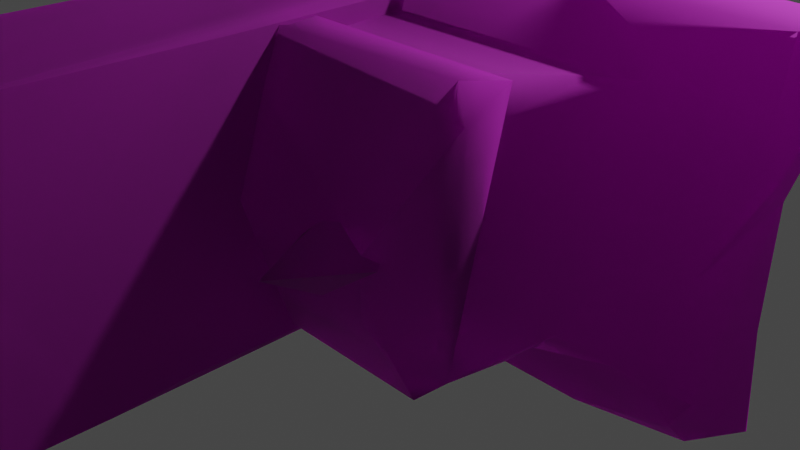 # Source: Ruins_Wall_Arch_DMG_D.blend  (saved by Blender 3.5.10; exported with 4.5.12 LTS)
import bpy
from mathutils import Matrix  # noqa: F401  (used for matrix-valued properties, if any)

bpy.ops.wm.read_factory_settings(use_empty=True)
scene = bpy.context.scene
scene.name = 'Scene'

# ---- collections
col_collection = bpy.data.collections.new('Collection'); scene.collection.children.link(col_collection)

# ---- images (referenced by path relative to the original .blend; pixels are not part of the script)
import os
ASSET_DIR = os.environ.get("B2B_ASSET_DIR", "")  # directory of the original .blend (textures are referenced by path, not embedded)
HERE = os.path.dirname(os.path.abspath(__file__))  # packed textures are extracted next to this script under _unpacked/

def load_image(name, relpath, width, height, colorspace="sRGB"):
    """Load a texture the original file referenced (path relative to the .blend, or extracted next to this script)."""
    p = next((c for c in (os.path.join(HERE, relpath), os.path.join(ASSET_DIR, relpath)) if relpath and os.path.exists(c)), "")
    if p:
        img = bpy.data.images.load(p, check_existing=True)
        img.name = name
    else:  # same state as the original file: an image datablock whose file is absent (Cycles renders it pink)
        img = bpy.data.images.new(name, width, height)
        img.source = "FILE"
        img.filepath = "//" + (relpath or name)
    img.colorspace_settings.name = colorspace
    return img
img_dn_hl_ruins_wall_arch_d_png = load_image('Dn_Hl_Ruins_Wall_Arch_D.png', 'Dn_Hl_Ruins_Wall_Arch_D.png', 1024, 1024, 'sRGB')
img_dn_hl_ruins_wall_arch_mre_packed_png = load_image('Dn_Hl_Ruins_Wall_Arch_mre_packed.png', 'Dn_Hl_Ruins_Wall_Arch_mre_packed.png', 1024, 1024, 'sRGB')
img_c__users_joo_desktop_files_game_environment_hell_textures__dn_h = load_image('C__Users_joo_Desktop_Files_Game_Environment_Hell_Textures__Dn_H', 'C__Users_joo_Desktop_Files_Game_Environment_Hell_Textures__Dn_Hl_Ruins_Wall_Arch_N_png_Normal_Bump.png', 1024, 1024, 'sRGB')
img_dn_hl_ruins_column_broken_d_png = load_image('Dn_HL_Ruins_Column_Broken_D.png', 'Dn_HL_Ruins_Column_Broken_D.png', 1024, 1024, 'sRGB')
img_dn_hl_ruins_column_broken_mre_packed_png = load_image('Dn_HL_Ruins_Column_Broken_mre_packed.png', 'Dn_HL_Ruins_Column_Broken_mre_packed.png', 1024, 1024, 'sRGB')
img_c__users_joo_desktop_files_game_environment_hell_textures = load_image('C__Users_joo_Desktop_Files_Game_Environment_Hell_Textures__', 'C__Users_joo_Desktop_Files_Game_Environment_Hell_Textures__Dn_HL_Ruins_Column_Broken_N_png_Normal_Bump.png', 1024, 1024, 'sRGB')

# ---- materials (node trees are filled in below, after node groups)
mat_dn_hl_inst_ruins_wall_arch = bpy.data.materials.new('Dn_HL_Inst_Ruins_wall_arch')
mat_dn_hl_inst_ruins_wall_arch.use_transparent_shadow = False
mat_dn_hl_inst_ruins_wall_arch.diffuse_color = (0.588, 0.588, 0.588, 1.0)
mat_dn_hl_inst_ruins_wall_arch.roughness = 0.9
mat_dn_hl_inst_ruins_column__damage_a = bpy.data.materials.new('Dn_HL_Inst_Ruins_Column__Damage_A')
mat_dn_hl_inst_ruins_column__damage_a.use_transparent_shadow = False
mat_dn_hl_inst_ruins_column__damage_a.diffuse_color = (0.588, 0.588, 0.588, 1.0)
mat_dn_hl_inst_ruins_column__damage_a.roughness = 0.9

# ---- material node trees
mat_dn_hl_inst_ruins_wall_arch.use_nodes = True; mat_dn_hl_inst_ruins_wall_arch.node_tree.nodes.clear()
_N = mat_dn_hl_inst_ruins_wall_arch.node_tree.nodes; _L = mat_dn_hl_inst_ruins_wall_arch.node_tree.links
n0 = _N.new('ShaderNodeBsdfPrincipled'); n0.name = 'Principled BSDF'; n0.location = (0, 300)
n0.distribution = 'GGX'
n0.subsurface_method = 'RANDOM_WALK_SKIN'
n0.inputs[2].default_value = 0.9
n0.inputs[13].default_value = 0.0
n0.inputs[18].default_value = 1.0
n0.inputs[27].default_value = (0.0, 0.0, 0.0, 1.0)
n0.inputs[28].default_value = 1.0
n1 = _N.new('ShaderNodeTexImage'); n1.name = 'Image Texture'; n1.location = (-480, 300)
n1.image = img_dn_hl_ruins_wall_arch_d_png
n2 = _N.new('ShaderNodeTexImage'); n2.name = 'Image Texture.001'; n2.location = (-480, 0)
n2.image = img_dn_hl_ruins_wall_arch_mre_packed_png
n3 = _N.new('ShaderNodeTexImage'); n3.name = 'Image Texture.002'; n3.location = (-480, -300)
n3.image = img_c__users_joo_desktop_files_game_environment_hell_textures__dn_h
n4 = _N.new('ShaderNodeNormalMap'); n4.name = 'Normal Map'; n4.location = (-200, -300)
n4.inputs[0].default_value = 0.0
n5 = _N.new('ShaderNodeOutputMaterial'); n5.name = 'Material Output'; n5.location = (280, 300)
_L.new(n1.outputs[0], n0.inputs[0])
_L.new(n3.outputs[0], n4.inputs[1])
_L.new(n4.outputs[0], n0.inputs[5])
_L.new(n0.outputs[0], n5.inputs[0])
_L.new(n2.outputs[0], n0.inputs[1])
n5.is_active_output = True
mat_dn_hl_inst_ruins_column__damage_a.use_nodes = True; mat_dn_hl_inst_ruins_column__damage_a.node_tree.nodes.clear()
_N = mat_dn_hl_inst_ruins_column__damage_a.node_tree.nodes; _L = mat_dn_hl_inst_ruins_column__damage_a.node_tree.links
n0 = _N.new('ShaderNodeBsdfPrincipled'); n0.name = 'Principled BSDF'; n0.location = (0, 300)
n0.distribution = 'GGX'
n0.subsurface_method = 'RANDOM_WALK_SKIN'
n0.inputs[2].default_value = 0.9
n0.inputs[13].default_value = 0.0
n0.inputs[18].default_value = 1.0
n0.inputs[27].default_value = (0.0, 0.0, 0.0, 1.0)
n0.inputs[28].default_value = 1.0
n1 = _N.new('ShaderNodeTexImage'); n1.name = 'Image Texture'; n1.location = (-480, 300)
n1.image = img_dn_hl_ruins_column_broken_d_png
n2 = _N.new('ShaderNodeTexImage'); n2.name = 'Image Texture.001'; n2.location = (-480, 0)
n2.image = img_dn_hl_ruins_column_broken_mre_packed_png
n3 = _N.new('ShaderNodeTexImage'); n3.name = 'Image Texture.002'; n3.location = (-480, -300)
n3.image = img_c__users_joo_desktop_files_game_environment_hell_textures
n4 = _N.new('ShaderNodeNormalMap'); n4.name = 'Normal Map'; n4.location = (-200, -300)
n4.inputs[0].default_value = 0.0
n5 = _N.new('ShaderNodeOutputMaterial'); n5.name = 'Material Output'; n5.location = (280, 300)
_L.new(n1.outputs[0], n0.inputs[0])
_L.new(n3.outputs[0], n4.inputs[1])
_L.new(n4.outputs[0], n0.inputs[5])
_L.new(n0.outputs[0], n5.inputs[0])
_L.new(n2.outputs[0], n0.inputs[1])
n5.is_active_output = True

# ---- world
world_world = bpy.data.worlds.new('World'); scene.world = world_world
world_world.use_nodes = True; world_world.node_tree.nodes.clear()
_N = world_world.node_tree.nodes; _L = world_world.node_tree.links
n0 = _N.new('ShaderNodeOutputWorld'); n0.name = 'World Output'; n0.location = (300, 300)
n1 = _N.new('ShaderNodeBackground'); n1.name = 'Background'; n1.location = (10, 300)
n1.inputs[0].default_value = (0.05088, 0.05088, 0.05088, 1.0)
_L.new(n1.outputs[0], n0.inputs[0])
n0.is_active_output = True
world_world.color = (0.05088, 0.05088, 0.05088)
world_world.use_sun_shadow = False
world_world.sun_shadow_jitter_overblur = 0.0

# ---- cameras
cam_camera = bpy.data.cameras.new('Camera')
cam_camera.clip_end = 100.0
cam_camera.ortho_scale = 7.314

# ---- lights
light_light = bpy.data.lights.new('Light', 'POINT')
light_light.transmission_factor = 0.0
light_light.energy = 1000.0
light_light.shadow_soft_size = 0.1
light_light.shadow_maximum_resolution = 0.006
light_light.use_absolute_resolution = True

# ---- meshes
me_ruins_wall_arch_dmg_d = bpy.data.meshes.new('Ruins_Wall_Arch_DMG_D')
me_ruins_wall_arch_dmg_d.from_pydata([(-0.0073, -0.05832, 1.86), (-0.01041, 0.009061, 2.035), (-0.01668, 0.08153, 1.59), (3.317, -0.4866, -0.000141), (3.982, 0.4683, 0.005051), (4.027, -0.4433, 0.005408), (2.862, 1.384, 0.005103), (2.831, 2.358, 2.088), (1.934, 1.56, 2.397), (2.228, 1.325, 2.48), (2.722, 2.345, 2.093), (0.8959, 0.5542, 4.997), (0.8493, -0.1105, 5.274), (0.9476, 1.392, 5.009), (0.8473, -0.1103, 3.777), (0.9515, 2.055, 5.132), (0.8998, 2.645, 5.11), (0.813, 2.598, 2.526), (0.8711, -0.03506, 3.112), (0.7973, -0.1188, 1.003), (0.8006, 2.615, 0.002829), (0.7984, -0.07208, 0.001024), (-0.01541, -0.28, -0.003741), (-0.01922, 2.782, -0.000174), (0.0909, -0.3458, 0.001175), (0.3915, -0.1477, 0.001011), (-0.012, 0.07657, 0.7171), (-0.014, -0.4407, 0.000324), (-0.01064, -0.4684, 0.603), (-0.009808, 2.985, 0.00289), (-0.0102, 2.456, 0.7112), (-0.009557, 3.038, 0.6048), (-0.01162, 1.258, 2.467), (-0.008518, 2.426, 1.581), (-0.009657, 2.603, 1.654), (-0.009747, 2.573, 2.006), (2.663, 2.607, 1.984), (2.796, 2.551, 1.605), (1.956, 0.5724, 2.234), (2.218, 2.452, 1.546), (2.284, -0.07448, 1.995), (2.152, 0.3622, 2.149), (2.327, -0.05078, 1.669), (2.293, 0.09683, 1.562), (2.891, 2.43, 0.8369), (3.244, 2.448, 0.7485), (0.7048, 0.0779, 0.7645), (2.226, 0.1125, 0.7367), (2.579, 0.1019, 1.267), (2.781, -0.4832, 0.6073), (2.617, 0.1034, 0.9668), (3.184, 0.1009, 0.7287), (3.743, -0.4697, 0.4394), (3.711, -0.22, 0.6609), (3.513, 0.06655, 0.6891), (2.561, 3.015, 0.5948), (3.287, 2.628, 0.6667), (0.3853, 2.841, 0.6483), (4.211, 2.985, 0.6046), (3.65, 2.471, 0.6764), (4.195, 2.441, 0.6914), (2.282, 3.035, 0.01461), (4.504, 3.007, 0.1397), (4.465, 2.956, 0.00061), (0.8116, 3.021, 0.01655), (1.52, 2.944, 0.001788), (4.009, 1.561, -0.006509), (-0.02409, -0.2782, 3.606), (0.4248, -0.1655, 1.963), (0.3878, -0.2541, 5.153), (0.1284, -0.3765, 5.639), (0.01658, -0.2955, 5.668), (0.1497, 2.887, 5.531), (0.3572, 2.804, 5.577), (0.5179, 2.687, 5.399), (0.0967, 2.871, 1.223), (-0.008031, 2.779, 5.508), (-0.05358, 2.789, 3.093), (0.3905, 2.66, 1.217), (0.7147, 2.709, 0.936), (-0.0132, 2.188, 5.3), (-0.03468, 0.8128, 0.9087), (-0.07114, 0.8366, 3.943), (-0.03443, 1.652, 5.348), (-0.019, 1.209, 5.17), (-0.001055, 0.695, 5.178), (0.01863, 0.158, 5.364), (1.969, 0.9719, 2.61), (2.364, 1.254, 2.428), (1.963, 1.291, 3.148), (1.579, 1.279, 2.434), (1.956, 1.295, 1.949), (1.961, 1.558, 2.586), (3.926, 0.1145, 0.7331), (0.2697, 2.46, 5.638), (3.77, 1.059, 0.6957), (4.289, 2.013, 0.6772), (2.92, 0.4307, 1.099), (2.614, 2.199, 1.423), (0.774, 0.2178, 5.326), (0.7874, 0.5755, 5.09), (0.8362, 1.368, 5.11), (0.09024, 1.487, 5.444), (0.4188, 0.5107, 5.309)], [], [(0, 1, 2), (3, 4, 5), (4, 3, 6), (7, 8, 9), (8, 7, 10), (11, 12, 13), (13, 12, 14), (15, 13, 14), (15, 14, 16), (16, 14, 17), (14, 18, 17), (17, 18, 19), (20, 17, 19), (20, 19, 21), (22, 23, 20), (24, 22, 20), (24, 20, 25), (21, 25, 20), (26, 27, 28), (27, 26, 29), (30, 31, 29), (32, 29, 26), (30, 29, 32), (2, 32, 26), (2, 1, 32), (30, 32, 33), (32, 34, 33), (34, 32, 35), (8, 10, 36), (36, 35, 8), (8, 35, 9), (36, 37, 35), (9, 35, 32), (35, 37, 34), (32, 38, 9), (37, 33, 34), (1, 38, 32), (37, 39, 33), (40, 38, 1), (38, 40, 41), (1, 0, 40), (0, 42, 40), (0, 2, 42), (39, 30, 33), (43, 42, 2), (39, 44, 30), (44, 45, 30), (43, 2, 46), (2, 26, 46), (46, 26, 28), (47, 43, 46), (46, 28, 47), (43, 47, 48), (49, 47, 28), (49, 28, 27), (3, 49, 27), (50, 47, 51), (51, 47, 49), (3, 5, 52), (3, 52, 49), (53, 49, 52), (51, 49, 53), (51, 53, 54), (45, 55, 30), (55, 45, 56), (55, 57, 30), (57, 31, 30), (55, 31, 57), (58, 55, 56), (58, 56, 59), (58, 59, 60), (58, 61, 55), (55, 61, 31), (62, 61, 58), (62, 63, 61), (31, 61, 64), (31, 64, 29), (64, 61, 65), (29, 64, 65), (6, 29, 65), (29, 6, 27), (6, 3, 27), (6, 65, 61), (61, 63, 6), (6, 63, 66), (6, 66, 4), (19, 25, 21), (25, 19, 24), (19, 18, 14), (24, 67, 22), (14, 68, 19), (68, 24, 19), (14, 12, 69), (69, 68, 14), (69, 70, 68), (70, 24, 68), (24, 70, 67), (70, 71, 67), (72, 73, 74), (75, 72, 74), (72, 75, 76), (75, 77, 76), (75, 23, 77), (23, 75, 20), (75, 74, 78), (74, 16, 78), (75, 79, 20), (78, 79, 75), (16, 79, 78), (20, 79, 17), (79, 16, 17), (76, 77, 80), (80, 77, 81), (81, 77, 23), (81, 23, 22), (22, 67, 81), (82, 80, 81), (67, 82, 81), (82, 83, 80), (82, 84, 83), (82, 85, 84), (82, 86, 85), (67, 86, 82), (71, 86, 67), (87, 88, 89), (89, 90, 87), (88, 87, 91), (87, 90, 91), (89, 92, 90), (89, 88, 92), (91, 90, 92), (91, 92, 88), (53, 93, 54), (94, 73, 76), (76, 73, 72), (52, 5, 53), (93, 53, 5), (93, 5, 4), (93, 4, 66), (66, 63, 62), (93, 66, 95), (54, 93, 95), (51, 54, 95), (96, 66, 62), (66, 96, 95), (58, 60, 62), (60, 96, 62), (60, 59, 96), (59, 95, 96), (95, 59, 51), (59, 56, 45), (51, 59, 45), (97, 51, 45), (97, 50, 51), (97, 47, 50), (48, 47, 97), (45, 98, 97), (44, 98, 45), (98, 44, 39), (97, 42, 48), (42, 97, 98), (39, 42, 98), (43, 48, 42), (42, 39, 37), (7, 42, 37), (7, 37, 36), (7, 36, 10), (41, 42, 7), (40, 42, 41), (41, 7, 9), (38, 41, 9), (12, 11, 99), (100, 99, 11), (11, 101, 100), (101, 11, 13), (76, 80, 94), (73, 94, 74), (80, 74, 94), (74, 80, 102), (74, 102, 16), (102, 80, 83), (16, 102, 15), (83, 84, 102), (13, 15, 101), (15, 102, 101), (84, 86, 102), (101, 102, 86), (86, 84, 85), (101, 86, 103), (103, 100, 101), (103, 86, 71), (99, 100, 103), (103, 71, 70), (103, 12, 99), (69, 103, 70), (12, 103, 69)])
me_ruins_wall_arch_dmg_d.polygons.foreach_set('use_smooth', [True] * 196)
me_ruins_wall_arch_dmg_d.polygons.foreach_set('material_index', [0, 0, 0, 0, 0, 0, 0, 0, 0, 0, 0, 0, 0, 0, 0, 0, 0, 0, 0, 0, 0, 0, 0, 0, 0, 0, 0, 0, 0, 0, 0, 0, 0, 0, 0, 0, 0, 0, 0, 0, 0, 0, 0, 0, 0, 0, 0, 0, 0, 0, 0, 0, 0, 0, 0, 0, 0, 0, 0, 0, 0, 0, 0, 0, 0, 0, 0, 0, 0, 0, 0, 0, 0, 0, 0, 0, 0, 0, 0, 0, 0, 0, 0, 0, 0, 0, 0, 0, 0, 0, 0, 0, 0, 0, 0, 0, 0, 0, 0, 0, 0, 0, 0, 0, 0, 0, 0, 0, 0, 0, 0, 0, 0, 0, 0, 0, 0, 0, 0, 0, 0, 0, 0, 0, 0, 0, 0, 0, 0, 0, 0, 0, 1, 1, 1, 1, 1, 1, 1, 1, 1, 1, 1, 1, 1, 1, 1, 1, 1, 1, 1, 1, 1, 1, 1, 1, 1, 1, 1, 1, 1, 1, 1, 1, 1, 1, 1, 1, 1, 1, 1, 1, 1, 1, 1, 1, 1, 1, 1, 1, 1, 1, 1, 1, 1, 1, 1, 1, 1, 1, 1, 1, 1, 1, 1, 1])
_k = set([(0, 1), (0, 2), (1, 2), (1, 32), (2, 26), (3, 5), (3, 27), (4, 5), (4, 66), (5, 52), (7, 9), (7, 10), (8, 9), (8, 10), (9, 38), (10, 36), (11, 12), (11, 13), (12, 14), (12, 69), (12, 99), (13, 15), (13, 101), (14, 18), (15, 16), (16, 17), (16, 74), (17, 20), (18, 19), (19, 21), (20, 21), (20, 23), (21, 25), (22, 23), (22, 24), (22, 67), (23, 77), (24, 25), (26, 28), (27, 28), (27, 29), (29, 31), (29, 64), (30, 31), (30, 33), (32, 35), (33, 34), (34, 35), (36, 37), (37, 39), (38, 41), (39, 44), (40, 41), (40, 42), (42, 43), (43, 48), (44, 45), (45, 56), (47, 48), (47, 50), (50, 51), (51, 54), (52, 53), (53, 54), (53, 93), (54, 93), (56, 59), (58, 60), (58, 62), (59, 60), (61, 63), (61, 65), (62, 63), (63, 66), (64, 65), (67, 71), (69, 70), (70, 71), (71, 86), (72, 73), (72, 76), (73, 74), (73, 94), (76, 77), (76, 80), (76, 94), (80, 83), (83, 84), (84, 85), (85, 86), (88, 89), (88, 91), (89, 90), (90, 91), (99, 100), (100, 101)])
me_ruins_wall_arch_dmg_d.attributes.new('sharp_edge', 'BOOLEAN', 'EDGE').data.foreach_set('value', [ (min(e.vertices), max(e.vertices)) in _k for e in me_ruins_wall_arch_dmg_d.edges])
_uv = me_ruins_wall_arch_dmg_d.uv_layers.new(name='UVMap')
_uv.uv.foreach_set('vector', [0.2206, 0.4897, 0.2216, 0.4932, 0.2224, 0.4849, 0.2137, 0.438, 0.2029, 0.4395, 0.2261, 0.437, 0.2029, 0.4395, 0.2137, 0.438, 0.2069, 0.4092, 0.7651, 0.699, 0.7031, 0.7459, 0.6865, 0.7229, 0.7031, 0.7459, 0.7651, 0.699, 0.7642, 0.7053, 0.6128, 0.2441, 0.604, 0.2031, 0.6191, 0.2964, 0.6191, 0.2964, 0.604, 0.2031, 0.7075, 0.2056, 0.6113, 0.3379, 0.6191, 0.2964, 0.7075, 0.2056, 0.6113, 0.3379, 0.7075, 0.2056, 0.6147, 0.3745, 0.6147, 0.3745, 0.7075, 0.2056, 0.7925, 0.374, 0.7075, 0.2056, 0.7549, 0.2109, 0.7925, 0.374, 0.7925, 0.374, 0.7549, 0.2109, 0.9009, 0.208, 0.9678, 0.3779, 0.7925, 0.374, 0.9009, 0.208, 0.9678, 0.3779, 0.9009, 0.208, 0.9707, 0.2119, 0.1476, 0.4365, 0.05985, 0.439, 0.06384, 0.4126, 0.1493, 0.4326, 0.1476, 0.4365, 0.06384, 0.4126, 0.1493, 0.4326, 0.06384, 0.4126, 0.1433, 0.4229, 0.1409, 0.4102, 0.1433, 0.4229, 0.06384, 0.4126, 0.2224, 0.4688, 0.2158, 0.4556, 0.2153, 0.4668, 0.2158, 0.4556, 0.2224, 0.4688, 0.2595, 0.4561, 0.2527, 0.4688, 0.26, 0.4668, 0.2595, 0.4561, 0.2375, 0.5012, 0.2595, 0.4561, 0.2224, 0.4688, 0.2527, 0.4688, 0.2595, 0.4561, 0.2375, 0.5012, 0.2224, 0.4854, 0.2375, 0.5012, 0.2224, 0.4688, 0.2224, 0.4854, 0.2216, 0.4932, 0.2375, 0.5012, 0.2527, 0.4688, 0.2375, 0.5012, 0.2522, 0.4849, 0.2375, 0.5012, 0.2546, 0.4858, 0.2522, 0.4849, 0.2546, 0.4858, 0.2375, 0.5012, 0.2544, 0.4927, 0.7036, 0.7427, 0.7642, 0.7051, 0.7837, 0.7087, 0.7837, 0.7087, 0.7754, 0.8912, 0.7036, 0.7427, 0.7036, 0.7427, 0.7754, 0.8912, 0.6831, 0.7229, 0.7837, 0.7087, 0.813, 0.687, 0.7754, 0.8912, 0.6831, 0.7229, 0.7754, 0.8912, 0.6787, 0.8896, 0.7754, 0.8912, 0.813, 0.687, 0.8008, 0.8938, 0.6787, 0.8896, 0.6299, 0.7444, 0.6831, 0.7229, 0.813, 0.687, 0.8145, 0.8949, 0.8008, 0.8938, 0.5884, 0.89, 0.6299, 0.7444, 0.6787, 0.8896, 0.813, 0.687, 0.8213, 0.7271, 0.8145, 0.8949, 0.5806, 0.7158, 0.6299, 0.7444, 0.5884, 0.89, 0.6299, 0.7444, 0.5806, 0.7158, 0.6094, 0.7246, 0.5884, 0.89, 0.5737, 0.8915, 0.5806, 0.7158, 0.5737, 0.8915, 0.5557, 0.7114, 0.5806, 0.7158, 0.5737, 0.8915, 0.5479, 0.8914, 0.5557, 0.7114, 0.8213, 0.7271, 0.8818, 0.8973, 0.8145, 0.8949, 0.5415, 0.7188, 0.5557, 0.7114, 0.5479, 0.8914, 0.8213, 0.7271, 0.8789, 0.678, 0.8818, 0.8973, 0.8789, 0.678, 0.8877, 0.6514, 0.8818, 0.8973, 0.5415, 0.7188, 0.5479, 0.8914, 0.4817, 0.8394, 0.5479, 0.8914, 0.4773, 0.8925, 0.4817, 0.8394, 0.4817, 0.8394, 0.4773, 0.8925, 0.4402, 0.8931, 0.4795, 0.7244, 0.5415, 0.7188, 0.4817, 0.8394, 0.4817, 0.8394, 0.4402, 0.8931, 0.4795, 0.7244, 0.5415, 0.7188, 0.4795, 0.7244, 0.519, 0.697, 0.4375, 0.6838, 0.4795, 0.7244, 0.4402, 0.8931, 0.4375, 0.6838, 0.4402, 0.8931, 0.3943, 0.8928, 0.3889, 0.6465, 0.4375, 0.6838, 0.3943, 0.8928, 0.5039, 0.6831, 0.4795, 0.7244, 0.4775, 0.6523, 0.4775, 0.6523, 0.4795, 0.7244, 0.4375, 0.6838, 0.3889, 0.6465, 0.3872, 0.5935, 0.4221, 0.6133, 0.3889, 0.6465, 0.4221, 0.6133, 0.4375, 0.6838, 0.4517, 0.6143, 0.4375, 0.6838, 0.4221, 0.6133, 0.4775, 0.6523, 0.4375, 0.6838, 0.4517, 0.6143, 0.4775, 0.6523, 0.4517, 0.6143, 0.4731, 0.6272, 0.8877, 0.6514, 0.9258, 0.7024, 0.8818, 0.8973, 0.9258, 0.7024, 0.8877, 0.6514, 0.9014, 0.6475, 0.9258, 0.7024, 0.9106, 0.8677, 0.8818, 0.8973, 0.9106, 0.8677, 0.9219, 0.8975, 0.8818, 0.8973, 0.9258, 0.7024, 0.9219, 0.8975, 0.9106, 0.8677, 0.9297, 0.6113, 0.9258, 0.7024, 0.9014, 0.6475, 0.9297, 0.6113, 0.9014, 0.6475, 0.8921, 0.6257, 0.9297, 0.6113, 0.8921, 0.6257, 0.8916, 0.6057, 0.9297, 0.6113, 0.9702, 0.7224, 0.9258, 0.7024, 0.9258, 0.7024, 0.9702, 0.7224, 0.9219, 0.8975, 0.9668, 0.5996, 0.9702, 0.7224, 0.9297, 0.6113, 0.9668, 0.5996, 0.9785, 0.6006, 0.9702, 0.7224, 0.9219, 0.8975, 0.9702, 0.7224, 0.9678, 0.8358, 0.9219, 0.8975, 0.9678, 0.8358, 0.9697, 0.897, 0.9678, 0.8358, 0.9702, 0.7224, 0.9712, 0.7841, 0.1603, 0.3838, 0.1738, 0.3833, 0.1854, 0.3848, 0.2069, 0.4092, 0.1603, 0.3838, 0.1854, 0.3848, 0.1603, 0.3838, 0.2069, 0.4092, 0.1592, 0.436, 0.2069, 0.4092, 0.2136, 0.438, 0.1592, 0.436, 0.2069, 0.4092, 0.1854, 0.3848, 0.2013, 0.376, 0.2013, 0.376, 0.2194, 0.4204, 0.2069, 0.4092, 0.2069, 0.4092, 0.2194, 0.4204, 0.2102, 0.4321, 0.2069, 0.4092, 0.2102, 0.4321, 0.2029, 0.4395, 0.3169, 0.4829, 0.2661, 0.4995, 0.2686, 0.479, 0.2661, 0.4995, 0.3169, 0.4829, 0.2664, 0.5171, 0.3169, 0.4829, 0.4194, 0.4814, 0.4514, 0.4834, 0.2664, 0.5171, 0.4414, 0.5288, 0.2659, 0.5232, 0.4514, 0.4834, 0.363, 0.5017, 0.3169, 0.4829, 0.363, 0.5017, 0.2664, 0.5171, 0.3169, 0.4829, 0.4514, 0.4834, 0.5239, 0.4873, 0.5122, 0.5107, 0.5122, 0.5107, 0.363, 0.5017, 0.4514, 0.4834, 0.5122, 0.5107, 0.5322, 0.5256, 0.363, 0.5017, 0.5322, 0.5256, 0.2664, 0.5171, 0.363, 0.5017, 0.2664, 0.5171, 0.5322, 0.5256, 0.4414, 0.5288, 0.5322, 0.5256, 0.5259, 0.5334, 0.4414, 0.5288, 0.7036, 0.438, 0.7007, 0.4307, 0.7007, 0.4136, 0.8921, 0.4365, 0.7036, 0.438, 0.7007, 0.4136, 0.7036, 0.438, 0.8921, 0.4365, 0.7051, 0.4438, 0.8921, 0.4365, 0.8057, 0.4429, 0.7051, 0.4438, 0.8921, 0.4365, 0.9526, 0.4463, 0.8057, 0.4429, 0.9526, 0.4463, 0.8921, 0.4365, 0.9565, 0.4053, 0.8921, 0.4365, 0.7007, 0.4136, 0.8955, 0.4224, 0.7007, 0.4136, 0.71, 0.3945, 0.8955, 0.4224, 0.8921, 0.4365, 0.9102, 0.4077, 0.9565, 0.4053, 0.8955, 0.4224, 0.9102, 0.4077, 0.8921, 0.4365, 0.71, 0.3945, 0.9102, 0.4077, 0.8955, 0.4224, 0.9565, 0.4053, 0.9102, 0.4077, 0.834, 0.3979, 0.9102, 0.4077, 0.71, 0.3945, 0.834, 0.3979, 0.3176, 0.1777, 0.1821, 0.1753, 0.3066, 0.1484, 0.3066, 0.1484, 0.1821, 0.1753, 0.06335, 0.07519, 0.06335, 0.07519, 0.1821, 0.1753, 0.0106, 0.1709, 0.06335, 0.07519, 0.0106, 0.1709, 0.01391, 0.02002, 0.01391, 0.02002, 0.2137, 0.02441, 0.06335, 0.07519, 0.2289, 0.07959, 0.3066, 0.1484, 0.06335, 0.07519, 0.2137, 0.02441, 0.2289, 0.07959, 0.06335, 0.07519, 0.2289, 0.07959, 0.3171, 0.1216, 0.3066, 0.1484, 0.2289, 0.07959, 0.3196, 0.1016, 0.3171, 0.1216, 0.2289, 0.07959, 0.3225, 0.07471, 0.3196, 0.1016, 0.2289, 0.07959, 0.3142, 0.04834, 0.3225, 0.07471, 0.2137, 0.02441, 0.3142, 0.04834, 0.2289, 0.07959, 0.3284, 0.02588, 0.3142, 0.04834, 0.2137, 0.02441, 0.2024, 0.5728, 0.153, 0.5732, 0.2277, 0.5168, 0.2277, 0.5168, 0.2373, 0.6079, 0.2024, 0.5728, 0.153, 0.5732, 0.2024, 0.5728, 0.1781, 0.637, 0.2024, 0.5728, 0.2373, 0.6079, 0.1781, 0.637, 0.3909, 0.5444, 0.3254, 0.5925, 0.271, 0.5593, 0.3909, 0.5444, 0.3411, 0.655, 0.3254, 0.5925, 0.2537, 0.6448, 0.271, 0.5593, 0.3254, 0.5925, 0.2537, 0.6448, 0.3254, 0.5925, 0.3411, 0.655, 0.4519, 0.6138, 0.4746, 0.5964, 0.4731, 0.6272, 0.4504, 0.1372, 0.4409, 0.147, 0.4346, 0.1333, 0.4346, 0.1333, 0.4409, 0.147, 0.4338, 0.1411, 0.4583, 0.1924, 0.4365, 0.1938, 0.4653, 0.1807, 0.4612, 0.166, 0.4653, 0.1807, 0.4365, 0.1938, 0.4612, 0.166, 0.4365, 0.1938, 0.4302, 0.1558, 0.4612, 0.166, 0.4302, 0.1558, 0.4224, 0.1128, 0.4224, 0.1128, 0.4058, 0.05518, 0.4106, 0.05127, 0.4612, 0.166, 0.4224, 0.1128, 0.459, 0.1265, 0.4768, 0.166, 0.4612, 0.166, 0.459, 0.1265, 0.4868, 0.1636, 0.4768, 0.166, 0.459, 0.1265, 0.4419, 0.08545, 0.4224, 0.1128, 0.4106, 0.05127, 0.4224, 0.1128, 0.4419, 0.08545, 0.459, 0.1265, 0.4329, 0.04688, 0.4424, 0.06836, 0.4106, 0.05127, 0.4424, 0.06836, 0.4419, 0.08545, 0.4106, 0.05127, 0.4424, 0.06836, 0.4663, 0.0669, 0.4419, 0.08545, 0.4663, 0.0669, 0.459, 0.1265, 0.4419, 0.08545, 0.459, 0.1265, 0.4663, 0.0669, 0.4868, 0.1636, 0.4663, 0.0669, 0.4795, 0.05957, 0.4824, 0.06836, 0.4868, 0.1636, 0.4663, 0.0669, 0.4824, 0.06836, 0.5083, 0.1489, 0.4868, 0.1636, 0.4824, 0.06836, 0.5083, 0.1489, 0.5117, 0.1665, 0.4868, 0.1636, 0.5083, 0.1489, 0.5137, 0.1841, 0.5117, 0.1665, 0.5244, 0.1621, 0.5137, 0.1841, 0.5083, 0.1489, 0.4824, 0.06836, 0.521, 0.07519, 0.5083, 0.1489, 0.4951, 0.06494, 0.521, 0.07519, 0.4824, 0.06836, 0.521, 0.07519, 0.4951, 0.06494, 0.5312, 0.06152, 0.5083, 0.1489, 0.5425, 0.1665, 0.5244, 0.1621, 0.5425, 0.1665, 0.5083, 0.1489, 0.521, 0.07519, 0.5312, 0.06152, 0.5425, 0.1665, 0.521, 0.07519, 0.5381, 0.1636, 0.5244, 0.1621, 0.5425, 0.1665, 0.5425, 0.1665, 0.5312, 0.06152, 0.5513, 0.05859, 0.5703, 0.06836, 0.5425, 0.1665, 0.5513, 0.05859, 0.5703, 0.06836, 0.5513, 0.05859, 0.5669, 0.05566, 0.5703, 0.06836, 0.5669, 0.05566, 0.5713, 0.06787, 0.5654, 0.1553, 0.5425, 0.1665, 0.5703, 0.06836, 0.5562, 0.1699, 0.5425, 0.1665, 0.5654, 0.1553, 0.5654, 0.1553, 0.5703, 0.06836, 0.5835, 0.1162, 0.5791, 0.1489, 0.5654, 0.1553, 0.5835, 0.1162, 0.562, 0.106, 0.5391, 0.1211, 0.5483, 0.1079, 0.5356, 0.1162, 0.5483, 0.1079, 0.5391, 0.1211, 0.5391, 0.1211, 0.5073, 0.1343, 0.5356, 0.1162, 0.5073, 0.1343, 0.5391, 0.1211, 0.5093, 0.1401, 0.4351, 0.1323, 0.4565, 0.1196, 0.4497, 0.1372, 0.4409, 0.147, 0.4497, 0.1372, 0.4524, 0.1509, 0.4565, 0.1196, 0.4524, 0.1509, 0.4497, 0.1372, 0.4524, 0.1509, 0.4565, 0.1196, 0.4829, 0.1094, 0.4524, 0.1509, 0.4829, 0.1094, 0.4639, 0.166, 0.4829, 0.1094, 0.4565, 0.1196, 0.4749, 0.1079, 0.4639, 0.166, 0.4829, 0.1094, 0.4851, 0.1533, 0.4749, 0.1079, 0.4895, 0.09961, 0.4829, 0.1094, 0.5093, 0.1401, 0.4851, 0.1533, 0.5073, 0.1343, 0.4851, 0.1533, 0.4829, 0.1094, 0.5073, 0.1343, 0.4895, 0.09961, 0.5278, 0.07617, 0.4829, 0.1094, 0.5073, 0.1343, 0.4829, 0.1094, 0.5278, 0.07617, 0.5278, 0.07617, 0.4895, 0.09961, 0.5088, 0.08838, 0.5073, 0.1343, 0.5278, 0.07617, 0.5283, 0.09912, 0.5283, 0.09912, 0.5356, 0.1162, 0.5073, 0.1343, 0.5283, 0.09912, 0.5278, 0.07617, 0.5435, 0.06299, 0.5483, 0.1084, 0.5356, 0.1162, 0.5283, 0.09912, 0.5283, 0.09912, 0.5435, 0.06299, 0.5493, 0.06494, 0.5283, 0.09912, 0.563, 0.1055, 0.5483, 0.1084, 0.5571, 0.08447, 0.5283, 0.09912, 0.5493, 0.06494, 0.563, 0.1055, 0.5283, 0.09912, 0.5571, 0.08447])
me_ruins_wall_arch_dmg_d.materials.append(mat_dn_hl_inst_ruins_wall_arch)
me_ruins_wall_arch_dmg_d.materials.append(mat_dn_hl_inst_ruins_column__damage_a)
me_ruins_wall_arch_dmg_d.update()
me_ruins_wall_arch_dmg_d.normals_split_custom_set([tuple(v) for v in zip(*[iter([-0.9983, -0.05811, 0.004606, -0.9983, -0.05811, 0.004606, -0.9983, -0.05811, 0.004606, 0.00562, 0.001641, -1.0, -0.002139, -0.00393, -1.0, 0.007819, -2.393e-06, -1.0, -0.002139, -0.00393, -1.0, 0.00562, 0.001641, -1.0, 4.325e-05, 0.002461, -1.0, 0.006764, 0.3548, 0.9349, 0.01281, 0.3489, 0.9371, 0.01317, 0.3485, 0.9372, 0.01281, 0.3489, 0.9371, 0.006764, 0.3548, 0.9349, 0.003639, 0.3579, 0.9337, -0.9979, 0.06183, -0.01951, 0.9978, -0.06618, -0.00517, 0.997, -0.004093, -0.07757, 0.997, -0.004093, -0.07757, 0.9978, -0.06618, -0.00517, 0.9999, -0.006182, -0.008249, 0.98, 0.06961, -0.1866, 0.997, -0.004093, -0.07757, 0.9999, -0.006182, -0.008249, 0.98, 0.06961, -0.1866, 0.9999, -0.006182, -0.008249, 0.9961, 0.0225, -0.08568, 0.9961, 0.0225, -0.08568, 0.9999, -0.006182, -0.008249, 0.9998, 0.003305, -0.01945, 0.9999, -0.006182, -0.008249, 0.9997, 0.02375, 0.00762, 0.9998, 0.003305, -0.01945, 0.9998, 0.003305, -0.01945, 0.9997, 0.02375, 0.00762, 0.9999, 0.003567, -0.01285, 1.0, -0.002507, -0.003595, 0.9998, 0.003305, -0.01945, 0.9999, 0.003567, -0.01285, 1.0, -0.002507, -0.003595, 0.9999, 0.003567, -0.01285, 0.7687, -0.639, -0.02896, 0.03578, -0.007817, -0.9993, 0.003902, 0.00117, -1.0, 0.004141, 0.0008808, -1.0, 0.02491, -0.005411, -0.9997, 0.03578, -0.007817, -0.9993, 0.004141, 0.0008808, -1.0, 0.02491, -0.005411, -0.9997, 0.004141, 0.0008808, -1.0, -0.0007377, 0.0007673, -1.0, -9.284e-05, 0.0006718, -1.0, -0.0007377, 0.0007673, -1.0, 0.004141, 0.0008808, -1.0, -1.0, 0.001211, 0.0009453, -1.0, -0.0007932, 0.003368, -1.0, -0.003632, 0.005417, -1.0, -0.0007932, 0.003368, -1.0, 0.001211, 0.0009453, -1.0, 0.00106, 0.0003718, 0.9999, 0.00868, 0.006872, -1.0, 0.001162, 0.0003146, -1.0, 0.00106, 0.0003718, -1.0, 0.001335, 0.0007287, -1.0, 0.00106, 0.0003718, -1.0, 0.001211, 0.0009453, 0.9999, 0.00868, 0.006872, -1.0, 0.00106, 0.0003718, -1.0, 0.001335, 0.0007287, -1.0, 0.003761, 0.0007278, -1.0, 0.001335, 0.0007287, -1.0, 0.001211, 0.0009453, -1.0, 0.003761, 0.0007278, -0.9999, -0.00553, 0.0132, -1.0, 0.001335, 0.0007287, 0.9999, 0.00868, 0.006872, -1.0, 0.001335, 0.0007287, -1.0, 0.000629, -0.002674, -1.0, 0.001335, 0.0007287, -1.0, -0.0009183, -0.003935, -1.0, 0.000629, -0.002674, -1.0, -0.0009183, -0.003935, -1.0, 0.001335, 0.0007287, -1.0, 0.001376, -0.0001393, -0.028, 0.3148, 0.9487, -0.01086, 0.382, 0.9241, -0.01383, 0.8838, 0.4677, -0.01383, 0.8838, 0.4677, 0.004178, 0.797, 0.604, -0.028, 0.3148, 0.9487, -0.028, 0.3148, 0.9487, 0.004178, 0.797, 0.604, -0.006516, -0.07823, 0.9969, -0.01383, 0.8838, 0.4677, -0.01166, 0.9682, -0.2499, 0.004178, 0.797, 0.604, -0.006516, -0.07823, 0.9969, 0.004178, 0.797, 0.604, -0.008583, -0.002496, 1.0, 0.004178, 0.797, 0.604, -0.01166, 0.9682, -0.2499, 0.007297, 0.8588, -0.5123, -0.008583, -0.002496, 1.0, 0.007953, -0.3274, 0.9448, -0.006516, -0.07823, 0.9969, -0.01166, 0.9682, -0.2499, -0.01225, 0.84, -0.5425, 0.007297, 0.8588, -0.5123, -0.01546, -0.687, 0.7265, 0.007953, -0.3274, 0.9448, -0.008583, -0.002496, 1.0, -0.01166, 0.9682, -0.2499, -0.008919, 0.8652, -0.5013, -0.01225, 0.84, -0.5425, 0.004735, -0.8912, 0.4535, 0.007953, -0.3274, 0.9448, -0.01546, -0.687, 0.7265, 0.007953, -0.3274, 0.9448, 0.004735, -0.8912, 0.4535, 0.08499, -0.3067, 0.948, -0.01546, -0.687, 0.7265, -0.03275, -0.9979, -0.05501, 0.004735, -0.8912, 0.4535, -0.03275, -0.9979, -0.05501, -0.006357, -0.8778, -0.4791, 0.004735, -0.8912, 0.4535, -0.03275, -0.9979, -0.05501, -0.01506, -0.9698, -0.2434, -0.006357, -0.8778, -0.4791, -0.008919, 0.8652, -0.5013, -0.008412, 0.7562, 0.6543, -0.01225, 0.84, -0.5425, 0.003832, -0.9197, -0.3925, -0.006357, -0.8778, -0.4791, -0.01506, -0.9698, -0.2434, -0.008919, 0.8652, -0.5013, 0.002309, 0.9882, 0.1533, -0.008412, 0.7562, 0.6543, 0.002309, 0.9882, 0.1533, 0.06176, 0.4422, 0.8948, -0.008412, 0.7562, 0.6543, 0.003832, -0.9197, -0.3925, -0.01506, -0.9698, -0.2434, 0.008457, -0.8083, 0.5887, -0.01506, -0.9698, -0.2434, -0.04133, -0.762, 0.6462, 0.008457, -0.8083, 0.5887, 0.008457, -0.8083, 0.5887, -0.04133, -0.762, 0.6462, -0.02335, -0.7997, 0.6, 0.007601, -0.7486, 0.663, 0.003832, -0.9197, -0.3925, 0.008457, -0.8083, 0.5887, 0.008457, -0.8083, 0.5887, -0.02335, -0.7997, 0.6, 0.007601, -0.7486, 0.663, 0.003832, -0.9197, -0.3925, 0.007601, -0.7486, 0.663, 0.3346, -0.941, -0.04967, 0.00761, -0.7794, 0.6264, 0.007601, -0.7486, 0.663, -0.02335, -0.7997, 0.6, 0.00761, -0.7794, 0.6264, -0.02335, -0.7997, 0.6, -0.006393, -0.9992, -0.04045, 0.02016, -0.9998, 0.003052, 0.00761, -0.7794, 0.6264, -0.006393, -0.9992, -0.04045, -0.2015, -0.7522, 0.6274, 0.007601, -0.7486, 0.663, 0.01764, -0.2986, 0.9542, 0.01764, -0.2986, 0.9542, 0.007601, -0.7486, 0.663, 0.00761, -0.7794, 0.6264, 0.02016, -0.9998, 0.003052, 0.06099, -0.9979, -0.0208, 0.08623, -0.9494, 0.302, 0.02016, -0.9998, 0.003052, 0.08623, -0.9494, 0.302, 0.00761, -0.7794, 0.6264, 0.09736, -0.4287, 0.8982, 0.00761, -0.7794, 0.6264, 0.08623, -0.9494, 0.302, 0.01764, -0.2986, 0.9542, 0.00761, -0.7794, 0.6264, 0.09736, -0.4287, 0.8982, 0.01764, -0.2986, 0.9542, 0.09736, -0.4287, 0.8982, 0.03767, -0.03745, 0.9986, 0.06176, 0.4422, 0.8948, 0.01008, 0.7819, 0.6233, -0.008412, 0.7562, 0.6543, 0.01008, 0.7819, 0.6233, 0.06176, 0.4422, 0.8948, 0.04673, 0.2489, 0.9674, 0.01008, 0.7819, 0.6233, 0.003539, 0.1871, 0.9823, -0.008412, 0.7562, 0.6543, 0.003539, 0.1871, 0.9823, -0.02489, 0.7911, 0.6112, -0.008412, 0.7562, 0.6543, 0.01008, 0.7819, 0.6233, -0.02489, 0.7911, 0.6112, 0.003539, 0.1871, 0.9823, 0.005618, 0.8201, 0.5721, 0.01008, 0.7819, 0.6233, 0.04673, 0.2489, 0.9674, 0.005618, 0.8201, 0.5721, 0.04673, 0.2489, 0.9674, 0.01091, 0.1266, 0.9919, 0.005618, 0.8201, 0.5721, 0.01091, 0.1266, 0.9919, 0.2701, 0.1202, 0.9553, 0.005618, 0.8201, 0.5721, 0.01041, 0.9998, -0.01823, 0.01008, 0.7819, 0.6233, 0.01008, 0.7819, 0.6233, 0.01041, 0.9998, -0.01823, -0.02489, 0.7911, 0.6112, 0.02223, 0.9851, -0.1704, 0.01041, 0.9998, -0.01823, 0.005618, 0.8201, 0.5721, 0.02223, 0.9851, -0.1704, 0.0318, 0.9355, -0.3518, 0.01041, 0.9998, -0.01823, -0.02489, 0.7911, 0.6112, 0.01041, 0.9998, -0.01823, -0.01612, 0.9959, -0.08873, -0.02489, 0.7911, 0.6112, -0.01612, 0.9959, -0.08873, -0.04162, 0.9953, -0.08772, -0.01612, 0.9959, -0.08873, 0.01041, 0.9998, -0.01823, -0.002868, 0.1629, -0.9866, 0.0008028, 0.01038, -0.9999, 0.005774, 0.2395, -0.9709, 0.004099, 0.007268, -1.0, 4.325e-05, 0.002461, -1.0, 0.0008028, 0.01038, -0.9999, 0.004099, 0.007268, -1.0, 0.0008028, 0.01038, -0.9999, 4.325e-05, 0.002461, -1.0, 0.000716, 0.00149, -1.0, 4.325e-05, 0.002461, -1.0, 0.00562, 0.001641, -1.0, 0.000716, 0.00149, -1.0, 4.325e-05, 0.002461, -1.0, 0.004099, 0.007268, -1.0, 0.006765, 0.008135, -0.9999, 0.006765, 0.008135, -0.9999, -0.008219, 0.005521, -1.0, 4.325e-05, 0.002461, -1.0, 4.325e-05, 0.002461, -1.0, -0.008219, 0.005521, -1.0, -0.0103, 0.001066, -0.9999, 4.325e-05, 0.002461, -1.0, -0.0103, 0.001066, -0.9999, -0.002139, -0.00393, -1.0, 0.259, -0.9658, 0.009212, 0.4112, -0.9006, -0.1406, 0.7687, -0.639, -0.02894, 0.4112, -0.9006, -0.1406, 0.259, -0.9658, 0.009212, -0.04626, -0.9971, -0.06098, 0.259, -0.9658, 0.009212, 0.9077, -0.4194, -0.01509, 0.2619, -0.9649, -0.02017, -0.04626, -0.9971, -0.06098, -0.5325, -0.8464, -0.0009387, -0.5267, -0.8501, -0.0008623, 0.2619, -0.9649, -0.02017, 0.3254, -0.9456, -0.000374, 0.259, -0.9658, 0.009212, 0.3254, -0.9456, -0.000374, -0.04626, -0.9971, -0.06098, 0.259, -0.9658, 0.009212, 0.2619, -0.9649, -0.02017, 0.2974, -0.9548, -0.0004599, 0.3506, -0.9364, -0.01438, 0.3506, -0.9364, -0.01438, 0.3254, -0.9456, -0.000374, 0.2619, -0.9649, -0.02017, 0.3506, -0.9364, -0.01438, -0.3872, -0.922, -0.000964, 0.3254, -0.9456, -0.000374, -0.3872, -0.922, -0.000964, -0.04626, -0.9971, -0.06098, 0.3254, -0.9456, -0.000374, -0.04626, -0.9971, -0.06098, -0.3872, -0.922, -0.000964, -0.5325, -0.8464, -0.0009387, -0.3872, -0.922, -0.000964, -0.5855, -0.8106, 0.004752, -0.5325, -0.8464, -0.0009387, 0.001287, 0.999, -0.04393, 0.4018, 0.8883, -0.2222, 0.3643, 0.9304, -0.03904, -0.04807, 0.9983, 0.03416, 0.001287, 0.999, -0.04393, 0.3643, 0.9304, -0.03904, 0.001287, 0.999, -0.04393, -0.04807, 0.9983, 0.03416, -0.5586, 0.8294, 0.004128, -0.04807, 0.9983, 0.03416, -0.3788, 0.9254, 0.01025, -0.5586, 0.8294, 0.004128, -0.04807, 0.9983, 0.03416, 0.1438, 0.986, -0.08493, -0.3788, 0.9254, 0.01025, 0.1438, 0.986, -0.08493, -0.04807, 0.9983, 0.03416, 0.2574, 0.963, -0.07954, -0.04807, 0.9983, 0.03416, 0.3643, 0.9304, -0.03904, 0.3083, 0.9148, 0.2609, 0.3643, 0.9304, -0.03904, 0.1066, 0.9943, -0.008723, 0.3083, 0.9148, 0.2609, -0.04807, 0.9983, 0.03416, 0.4695, 0.8826, 0.02341, 0.2574, 0.963, -0.07954, 0.3083, 0.9148, 0.2609, 0.4695, 0.8826, 0.02341, -0.04807, 0.9983, 0.03416, 0.1066, 0.9943, -0.008723, 0.4695, 0.8826, 0.02341, 0.3083, 0.9148, 0.2609, 0.2574, 0.963, -0.07954, 0.4695, 0.8826, 0.02341, 0.9477, 0.317, -0.03655, 0.4695, 0.8826, 0.02341, 0.1066, 0.9943, -0.008723, 0.9477, 0.317, -0.03655, -0.9998, 0.0021, 0.01886, -0.9999, -0.01481, 0.007204, -0.9998, 0.01454, 0.009676, -0.9998, 0.01454, 0.009676, -0.9999, -0.01481, 0.007204, -0.9999, -0.005907, -0.009747, -0.9999, -0.005907, -0.009747, -0.9999, -0.01481, 0.007204, -0.9999, 0.001635, -0.01347, -0.9999, -0.005907, -0.009747, -0.9999, 0.001635, -0.01347, -0.9999, -0.009255, -0.01004, -0.9999, -0.009255, -0.01004, -0.9993, -0.0362, 0.00812, -0.9999, -0.005907, -0.009747, -0.9999, -0.00275, 0.0101, -0.9998, 0.01454, 0.009676, -0.9999, -0.005907, -0.009747, -0.9993, -0.0362, 0.00812, -0.9999, -0.00275, 0.0101, -0.9999, -0.005907, -0.009747, -0.9999, -0.00275, 0.0101, -0.9997, 0.01524, 0.01728, -0.9998, 0.01454, 0.009676, -0.9999, -0.00275, 0.0101, -0.9971, -0.04995, 0.05758, -0.9997, 0.01524, 0.01728, -0.9999, -0.00275, 0.0101, -0.9982, -0.02449, 0.05386, -0.9971, -0.04995, 0.05758, -0.9999, -0.00275, 0.0101, -0.9995, -0.004881, 0.03155, -0.9982, -0.02449, 0.05386, -0.9993, -0.0362, 0.00812, -0.9995, -0.004881, 0.03155, -0.9999, -0.00275, 0.0101, -0.9996, 0.01788, 0.01986, -0.9995, -0.004881, 0.03155, -0.9993, -0.0362, 0.00812, -0.0136, -0.9929, 0.1179, 0.5432, -0.8322, -0.1108, -0.03429, -0.8599, 0.5094, -0.03429, -0.8599, 0.5094, -0.5868, -0.8037, -0.09851, -0.0136, -0.9929, 0.1179, 0.5432, -0.8322, -0.1108, -0.0136, -0.9929, 0.1179, -0.0393, -0.8981, -0.438, -0.0136, -0.9929, 0.1179, -0.5868, -0.8037, -0.09851, -0.0393, -0.8981, -0.438, 0.02916, 0.9031, 0.4285, 0.00598, 0.9962, 0.08698, -0.5688, 0.8191, -0.07392, 0.02916, 0.9031, 0.4285, 0.5825, 0.8094, -0.07453, 0.00598, 0.9962, 0.08698, 0.02396, 0.9241, -0.3815, -0.5688, 0.8191, -0.07392, 0.00598, 0.9962, 0.08698, 0.02396, 0.9241, -0.3815, 0.00598, 0.9962, 0.08698, 0.5825, 0.8094, -0.07453, -0.08674, -0.1566, 0.9838, -0.08674, -0.1566, 0.9838, 0.03768, -0.03745, 0.9986, -0.1954, 0.2185, 0.9561, -0.1943, 0.1807, 0.9641, -0.1937, 0.1632, 0.9674, -0.1937, 0.1632, 0.9674, -0.1943, 0.1807, 0.9641, -0.1894, 0.06739, 0.9796, 0.7959, -0.3411, 0.5002, 0.9292, -0.1991, 0.3113, 0.7063, -0.4925, 0.5085, 0.7435, -0.102, 0.6609, 0.7063, -0.4925, 0.5085, 0.9292, -0.1991, 0.3113, 0.7435, -0.102, 0.6609, 0.9292, -0.1991, 0.3113, 0.997, 0.002122, 0.07755, 0.7435, -0.102, 0.6609, 0.997, 0.002122, 0.07755, 0.9617, -0.2739, 0.007267, 0.9617, -0.2739, 0.007267, 0.9397, -0.3067, -0.1513, 0.9783, -0.1694, 0.1191, 0.7435, -0.102, 0.6609, 0.9617, -0.2739, 0.007267, 0.5086, -0.004676, 0.861, 0.0377, -0.03746, 0.9986, 0.7435, -0.102, 0.6609, 0.5086, -0.004676, 0.861, 0.3829, -0.1736, 0.9073, 0.0377, -0.03746, 0.9986, 0.5086, -0.004676, 0.861, 0.7466, -0.2201, 0.6278, 0.9617, -0.2739, 0.007267, 0.9783, -0.1694, 0.1191, 0.9617, -0.2739, 0.007267, 0.7466, -0.2201, 0.6278, 0.5086, -0.004676, 0.861, 0.8434, 0.06054, 0.5338, 0.2701, 0.1201, 0.9553, 0.9783, -0.1694, 0.1191, 0.2701, 0.1201, 0.9553, 0.7466, -0.2201, 0.6278, 0.9783, -0.1694, 0.1191, 0.2701, 0.1201, 0.9553, 0.0868, 0.04878, 0.995, 0.7466, -0.2201, 0.6278, 0.0868, 0.04878, 0.995, 0.5086, -0.004676, 0.861, 0.7466, -0.2201, 0.6278, 0.5086, -0.004676, 0.861, 0.0868, 0.04878, 0.995, 0.3829, -0.1736, 0.9073, 0.0868, 0.04878, 0.995, 0.1412, 0.3823, 0.9132, 0.3439, 0.2368, 0.9086, 0.3829, -0.1736, 0.9073, 0.0868, 0.04878, 0.995, 0.3439, 0.2368, 0.9086, 0.7001, -0.2748, 0.659, 0.3829, -0.1736, 0.9073, 0.3439, 0.2368, 0.9086, 0.7001, -0.2748, 0.659, -0.2015, -0.7522, 0.6274, 0.3829, -0.1736, 0.9073, 0.7001, -0.2748, 0.659, 0.2969, -0.9234, 0.2432, -0.2015, -0.7522, 0.6274, 0.3346, -0.941, -0.04966, 0.2969, -0.9234, 0.2432, 0.7001, -0.2748, 0.659, 0.3439, 0.2368, 0.9086, 0.5683, 0.2904, 0.7699, 0.7001, -0.2748, 0.659, 0.144, 0.8959, 0.4202, 0.5683, 0.2904, 0.7699, 0.3439, 0.2368, 0.9086, 0.5683, 0.2904, 0.7699, 0.144, 0.8959, 0.4202, 0.8482, 0.4069, -0.3392, 0.7001, -0.2748, 0.659, 0.8938, -0.3496, 0.2808, 0.3346, -0.941, -0.04966, 0.8938, -0.3496, 0.2808, 0.7001, -0.2748, 0.659, 0.5683, 0.2904, 0.7699, 0.8482, 0.4069, -0.3392, 0.8938, -0.3496, 0.2808, 0.5683, 0.2904, 0.7699, -0.59, -0.559, -0.5826, 0.3346, -0.941, -0.04966, 0.8938, -0.3496, 0.2808, 0.8938, -0.3496, 0.2808, 0.8482, 0.4069, -0.3392, 0.8165, 0.05826, -0.5744, 0.9011, 0.1609, 0.4026, 0.8938, -0.3496, 0.2808, 0.8165, 0.05826, -0.5744, 0.9011, 0.1609, 0.4026, 0.8165, 0.05826, -0.5744, 0.7013, 0.6206, 0.3507, 0.9011, 0.1609, 0.4026, 0.7013, 0.6206, 0.3507, -0.01082, 0.382, 0.9241, 0.7473, -0.2306, 0.6233, 0.8938, -0.3496, 0.2808, 0.9011, 0.1609, 0.4026, 0.9602, 0.2394, 0.1438, 0.8938, -0.3496, 0.2808, 0.7473, -0.2306, 0.6233, 0.7473, -0.2306, 0.6233, 0.9011, 0.1609, 0.4026, 0.7441, -0.2688, 0.6116, 0.05844, -0.3292, 0.9424, 0.7473, -0.2306, 0.6233, 0.7441, -0.2688, 0.6116, 0.8801, 0.1288, 0.4569, 0.702, 0.1365, 0.699, 0.8589, 0.1641, 0.4851, 0.6622, 0.1885, 0.7252, 0.8589, 0.1641, 0.4851, 0.702, 0.1365, 0.699, 0.702, 0.1365, 0.699, 0.6753, -0.05284, 0.7356, 0.6622, 0.1885, 0.7252, 0.6753, -0.05284, 0.7356, 0.702, 0.1365, 0.699, 0.6786, -0.05219, 0.7327, -0.6325, -0.2526, 0.7322, -0.3001, -0.09776, 0.9489, 0.3425, -0.7, 0.6266, 0.7213, -0.06126, 0.6899, 0.3425, -0.7, 0.6266, 0.6145, -0.2455, 0.7498, -0.3001, -0.09776, 0.9489, 0.6145, -0.2455, 0.7498, 0.3425, -0.7, 0.6266, 0.6145, -0.2455, 0.7498, -0.3001, -0.09776, 0.9489, -0.2548, -0.09972, 0.9618, 0.6145, -0.2455, 0.7498, -0.2548, -0.09972, 0.9618, 0.4768, -0.08082, 0.8753, -0.2548, -0.09972, 0.9618, -0.3001, -0.09776, 0.9489, -0.6146, -0.008341, 0.7888, 0.4768, -0.08082, 0.8753, -0.2548, -0.09972, 0.9618, 0.3586, 0.004546, 0.9335, -0.6146, -0.008341, 0.7888, -0.9286, -0.02535, 0.3702, -0.2548, -0.09972, 0.9618, 0.6833, -0.1376, 0.7171, 0.3586, 0.004546, 0.9335, 0.4836, -0.08893, 0.8708, 0.3586, 0.004546, 0.9335, -0.2548, -0.09972, 0.9618, 0.4836, -0.08893, 0.8708, -0.9286, -0.02535, 0.3702, -0.3245, 0.3944, 0.8597, -0.2548, -0.09972, 0.9618, 0.4836, -0.08893, 0.8708, -0.2548, -0.09972, 0.9618, -0.3245, 0.3944, 0.8597, -0.3245, 0.3944, 0.8597, -0.9286, -0.02535, 0.3702, -0.9994, -0.03478, 0.005366, 0.4836, -0.08893, 0.8708, -0.3245, 0.3944, 0.8597, 0.1286, 0.2037, 0.9705, 0.1286, 0.2037, 0.9705, 0.4814, 0.1699, 0.8599, 0.4836, -0.08893, 0.8708, 0.1286, 0.2037, 0.9705, -0.3245, 0.3944, 0.8597, 0.2374, 0.2939, 0.9259, -0.04435, 0.004267, 0.999, 0.4814, 0.1699, 0.8599, 0.1286, 0.2037, 0.9705, 0.1286, 0.2037, 0.9705, 0.2374, 0.2939, 0.9259, 0.6317, 0.08013, 0.7711, 0.1286, 0.2037, 0.9705, -0.1981, -0.1922, 0.9612, -0.04435, 0.004267, 0.999, 0.5351, -0.1903, 0.8231, 0.1286, 0.2037, 0.9705, 0.6317, 0.08013, 0.7711, -0.1981, -0.1922, 0.9612, 0.1286, 0.2037, 0.9705, 0.5351, -0.1903, 0.8231])] * 3)])

# ---- objects
ob_light = bpy.data.objects.new('Light', light_light)
ob_camera = bpy.data.objects.new('Camera', cam_camera)
ob_ruins_wall_arch_dmg_d = bpy.data.objects.new('Ruins_Wall_Arch_DMG_D', me_ruins_wall_arch_dmg_d)

# ---- transforms, parenting, visibility, modifiers, constraints
ob_light.location = (4.076, 1.005, 5.904)
ob_light.rotation_euler = (0.6503, 0.05522, 1.866)
ob_light.lock_rotations_4d = False
ob_light.empty_display_type = 'ARROWS'
ob_light.color = (0.0, 0.0, 0.0, 0.0)
ob_light.lineart.crease_threshold = 0.0
ob_camera.location = (7.359, -6.926, 4.958)
ob_camera.rotation_euler = (1.109, 0.0, 0.8149)
ob_camera.lock_rotations_4d = False
ob_camera.empty_display_type = 'ARROWS'
ob_camera.color = (0.0, 0.0, 0.0, 0.0)
ob_camera.display_type = 'WIRE'
ob_camera.lineart.crease_threshold = 0.0
ob_ruins_wall_arch_dmg_d.location = (0.0, 0.0, 0.0)
ob_ruins_wall_arch_dmg_d.rotation_euler = (1.571, -0.0, 0.0)

# ---- collection membership
col_collection.objects.link(ob_light)
col_collection.objects.link(ob_camera)
col_collection.objects.link(ob_ruins_wall_arch_dmg_d)

# ---- scene / render settings (as saved in the file)
scene.camera = ob_camera
scene.frame_start = 1; scene.frame_end = 250; scene.frame_set(1)
scene.render.engine = 'BLENDER_EEVEE_NEXT'
scene.cycles.sampling_pattern = 'TABULATED_SOBOL'
scene.view_settings.view_transform = 'Filmic'
bpy.context.view_layer.update()
